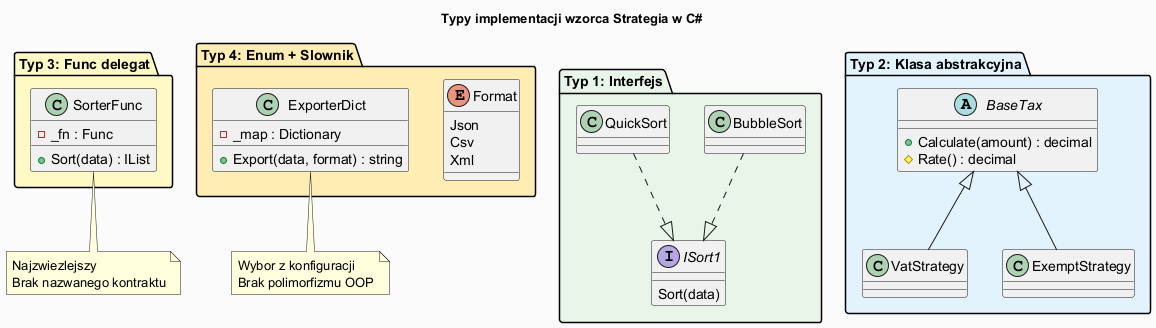

The diagram above was rendered by PlantUML. Its source (embedded in the PNG):
@startuml strategy_types
skinparam backgroundColor #FAFAFA
skinparam titleFontSize 13

title Typy implementacji wzorca Strategia w C#

package "Typ 1: Interfejs" #E8F5E9 {
  interface ISort1 {
    Sort(data)
  }
  class BubbleSort
  class QuickSort
  BubbleSort ..|> ISort1
  QuickSort ..|> ISort1
}

package "Typ 2: Klasa abstrakcyjna" #E3F2FD {
  abstract class BaseTax {
    + Calculate(amount) : decimal
    # Rate() : decimal
  }
  class VatStrategy extends BaseTax
  class ExemptStrategy extends BaseTax
}

package "Typ 3: Func delegat" #FFF9C4 {
  class SorterFunc {
    - _fn : Func
    + Sort(data) : IList
  }
}

package "Typ 4: Enum + Slownik" #FFECB3 {
  enum Format {
    Json
    Csv
    Xml
  }
  class ExporterDict {
    - _map : Dictionary
    + Export(data, format) : string
  }
}

note bottom of SorterFunc
  Najzwiezlejszy
  Brak nazwanego kontraktu
end note

note bottom of ExporterDict
  Wybor z konfiguracji
  Brak polimorfizmu OOP
end note

@enduml